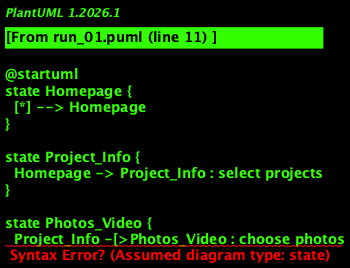

The diagram above was rendered by PlantUML. Its source (embedded in the PNG):
@startuml
state Homepage {
  [*] --> Homepage
}

state Project_Info {
  Homepage -> Project_Info : select projects
}

state Photos_Video {
  Project_Info -[>Photos_Video : choose photos
  Project_Info -[>Video : choose videos
}

state Career_Info {
  Homepage -> Career_Info : select careers
}

state Updates_Application_Form {
  Career_Info --> Updates_Application_Form : view updates
  Career_Info --> Application_Form : open application form
}

state Submitted_Application {
  Updates_Application_Form --> Submitted_Application : submit application
  Submitted_Application --> [*]
}

Homepage --> Project_Info
Homepage --> Career_Info

note right of Photos_Video: Viewing project photos or videos
note right of Updates_Application_Form: Viewing career updates or starting application
note right of Submitted_Application: Application submission complete
@enduml